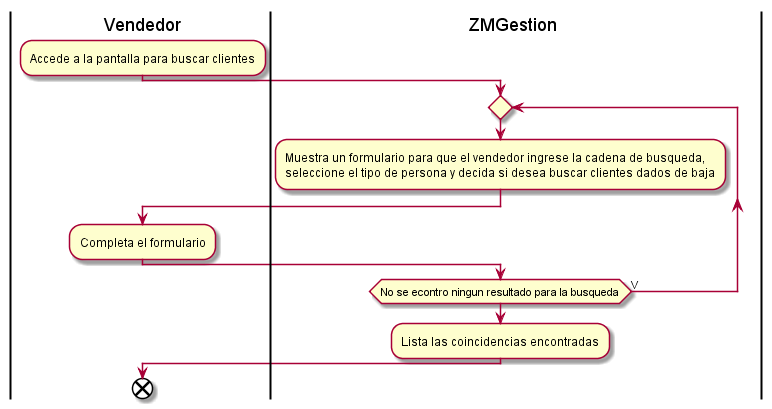

The diagram above was rendered by PlantUML. Its source (embedded in the PNG):
@startuml buscarAvanzadoClientes
|Vendedor|
:Accede a la pantalla para buscar clientes;
|ZMGestion|
repeat
:Muestra un formulario para que el vendedor ingrese la cadena de busqueda,
seleccione el tipo de persona y decida si desea buscar clientes dados de baja;
|Vendedor|
:Completa el formulario;
|ZMGestion|
repeat while(No se econtro ningun resultado para la busqueda) is (V)
:Lista las coincidencias encontradas;
|Vendedor|
end
@enduml